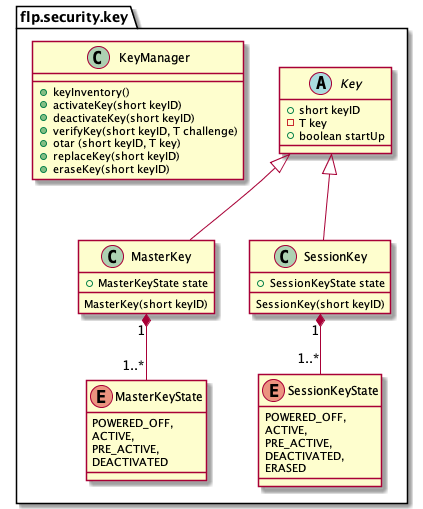

The diagram above was rendered by PlantUML. Its source (embedded in the PNG):
@startuml
package flp.security.key {
enum MasterKeyState {
	POWERED_OFF,
	ACTIVE,
	PRE_ACTIVE,
	DEACTIVATED
}

enum SessionKeyState {
	POWERED_OFF,
	ACTIVE,
	PRE_ACTIVE,
	DEACTIVATED,
	ERASED
}

abstract class	Key {
	+ short keyID
	- T key
	+ boolean startUp
} 
class MasterKey {
	+ MasterKeyState state
	__
	MasterKey(short keyID)
}
class SessionKey {
	+ SessionKeyState state
	__
	SessionKey(short keyID)
}

class KeyManager {
	__
	+ keyInventory()
	+ activateKey(short keyID)
	+ deactivateKey(short keyID)
	+ verifyKey(short keyID, T challenge)
	+ otar (short keyID, T key)
	+ replaceKey(short keyID)
	+ eraseKey(short keyID)
}
Key <|-- SessionKey
Key <|-- MasterKey
MasterKey "1" *-- "1..*" MasterKeyState
SessionKey "1" *-- "1..*" SessionKeyState 
}
@enduml